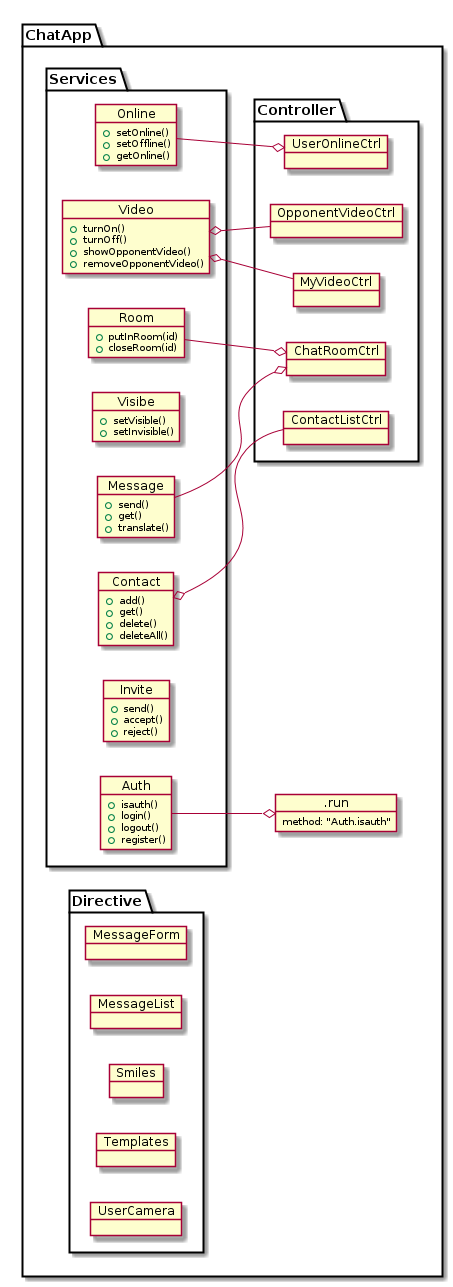

The diagram above was rendered by PlantUML. Its source (embedded in the PNG):
@startuml
    left to right direction
    package "ChatApp" {




        object .run {
          method: "Auth.isauth"
        }




    package "Services" {



        object Auth {
            +isauth()
            +login()
            +logout()
            +register()
        }

        object Message {
            +send()
            +get()
            +translate()
        }

        object Contact {
            +add()
            +get()
            +delete()
            +deleteAll()
        }

        object Visibe {
            +setVisible()
            +setInvisible()
        }

        object Online {
            +setOnline()
            +setOffline()
            +getOnline()
        }

        object Video {
            +turnOn()
            +turnOff()
            +showOpponentVideo()
            +removeOpponentVideo()
        }


        object Invite {
            +send()
            +accept()
            +reject()
        }

        object Room {
            +putInRoom(id)
            +closeRoom(id)
        }

    }

    package "Controller" {

        object UserOnlineCtrl {

        }

        object ContactListCtrl {

        }

        object ChatRoomCtrl {

        }

        object MyVideoCtrl {

        }

        object OpponentVideoCtrl {

        }

    }

    package "Directive" {

        object MessageForm {

        }

        object MessageList {

        }


        object Smiles {

        }

        object Templates {

        }


        object UserCamera {

        }

    }

}


        Auth --o .run
        Online --o UserOnlineCtrl
        Message --o ChatRoomCtrl
        Room --o ChatRoomCtrl
        ContactListCtrl --o Contact
        MyVideoCtrl --o Video
        OpponentVideoCtrl --o Video

@enduml